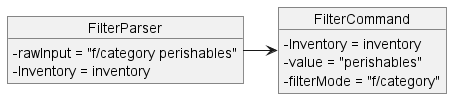

The diagram above was rendered by PlantUML. Its source (embedded in the PNG):
@startuml
skinparam classAttributeIconSize 0
object FilterParser{
    - rawInput = "f/category perishables"
    - Inventory = inventory
}
object FilterCommand{
    - Inventory = inventory
    - value = "perishables"
    - filterMode = "f/category"
}
FilterParser -> FilterCommand
@enduml